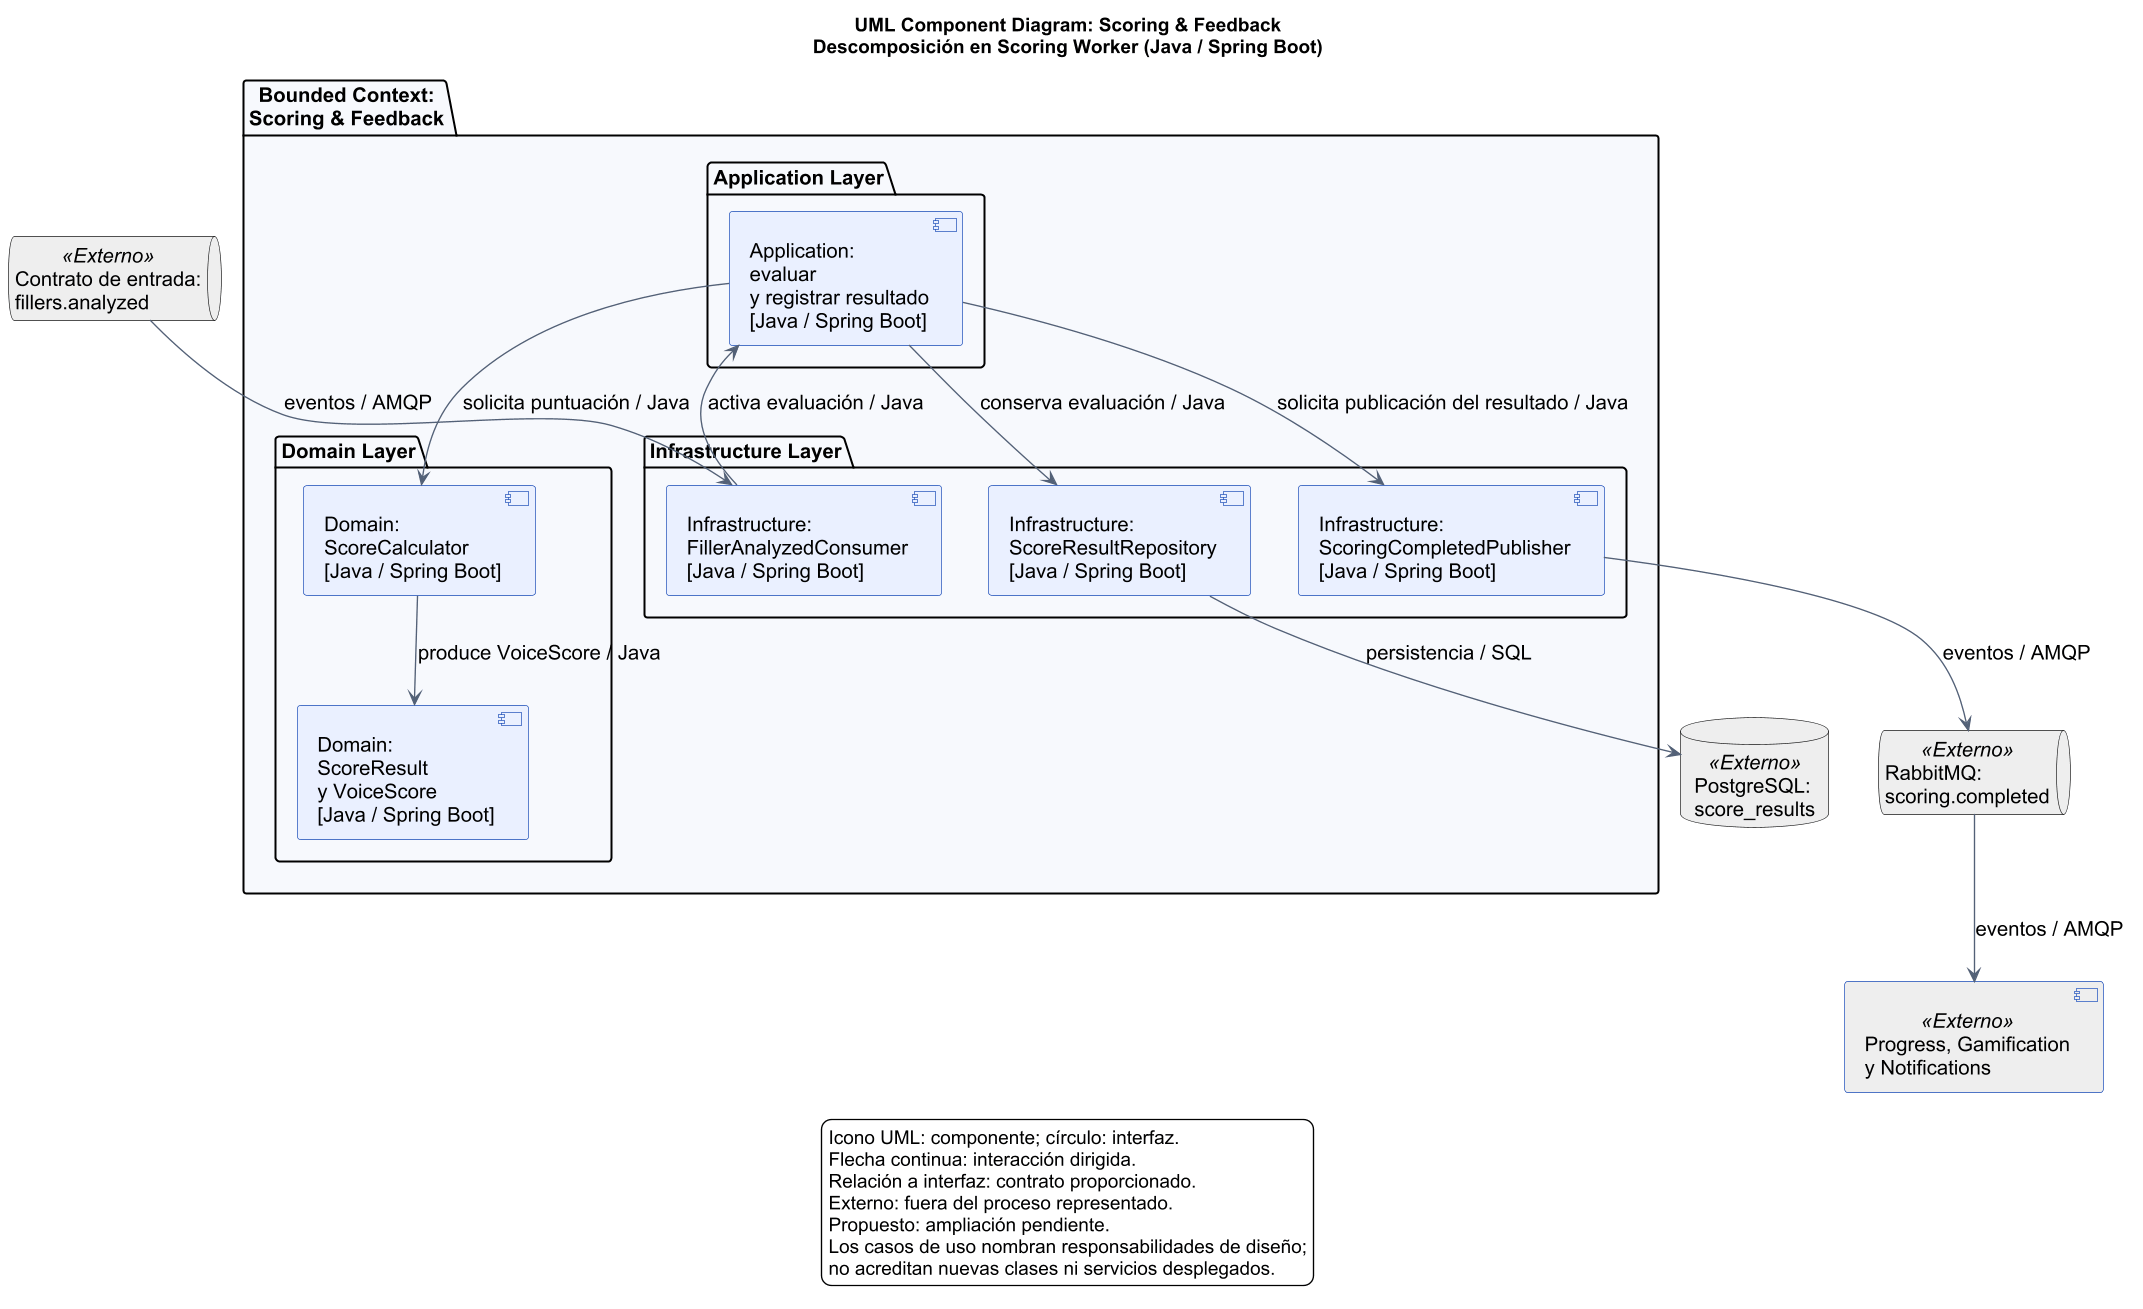

The diagram above was rendered by PlantUML. Its source (embedded in the PNG):
@startuml
skinparam defaultFontName Arial
skinparam defaultFontSize 15
skinparam shadowing false
skinparam componentStyle uml2
skinparam backgroundColor white
skinparam componentBackgroundColor #EAF0FF
skinparam componentBorderColor #1749B5
skinparam ArrowColor #536177
skinparam packageBackgroundColor #F7F9FD
skinparam dpi 130
title
UML Component Diagram: Scoring & Feedback
Descomposición en Scoring Worker (Java / Spring Boot)
end title
queue "Contrato de entrada:\nfillers.analyzed" as input <<Externo>> #EEEEEE
database "PostgreSQL:\nscore_results" as db <<Externo>> #EEEEEE
queue "RabbitMQ:\nscoring.completed" as broker <<Externo>> #EEEEEE
component "Progress, Gamification\ny Notifications" as next <<Externo>> #EEEEEE
package "Bounded Context:\nScoring & Feedback" {
  package "Application Layer" {
    component "Application:\nevaluar\ny registrar resultado\n[Java / Spring Boot]" as app
  }
  package "Domain Layer" {
    component "Domain:\nScoreCalculator\n[Java / Spring Boot]" as calculator
    component "Domain:\nScoreResult\ny VoiceScore\n[Java / Spring Boot]" as score
  }
  package "Infrastructure Layer" {
    component "Infrastructure:\nFillerAnalyzedConsumer\n[Java / Spring Boot]" as listener
    component "Infrastructure:\nScoreResultRepository\n[Java / Spring Boot]" as repo
    component "Infrastructure:\nScoringCompletedPublisher\n[Java / Spring Boot]" as pub
  }
}
input --> listener : eventos / AMQP
listener --> app : activa evaluación / Java
app --> calculator : solicita puntuación / Java
calculator --> score : produce VoiceScore / Java
app --> repo : conserva evaluación / Java
repo --> db : persistencia / SQL
app --> pub : solicita publicación del resultado / Java
pub --> broker : eventos / AMQP
broker --> next : eventos / AMQP
legend bottom
Icono UML: componente; círculo: interfaz.
Flecha continua: interacción dirigida.
Relación a interfaz: contrato proporcionado.
Externo: fuera del proceso representado.
Propuesto: ampliación pendiente.
Los casos de uso nombran responsabilidades de diseño;
no acreditan nuevas clases ni servicios desplegados.
endlegend
@enduml